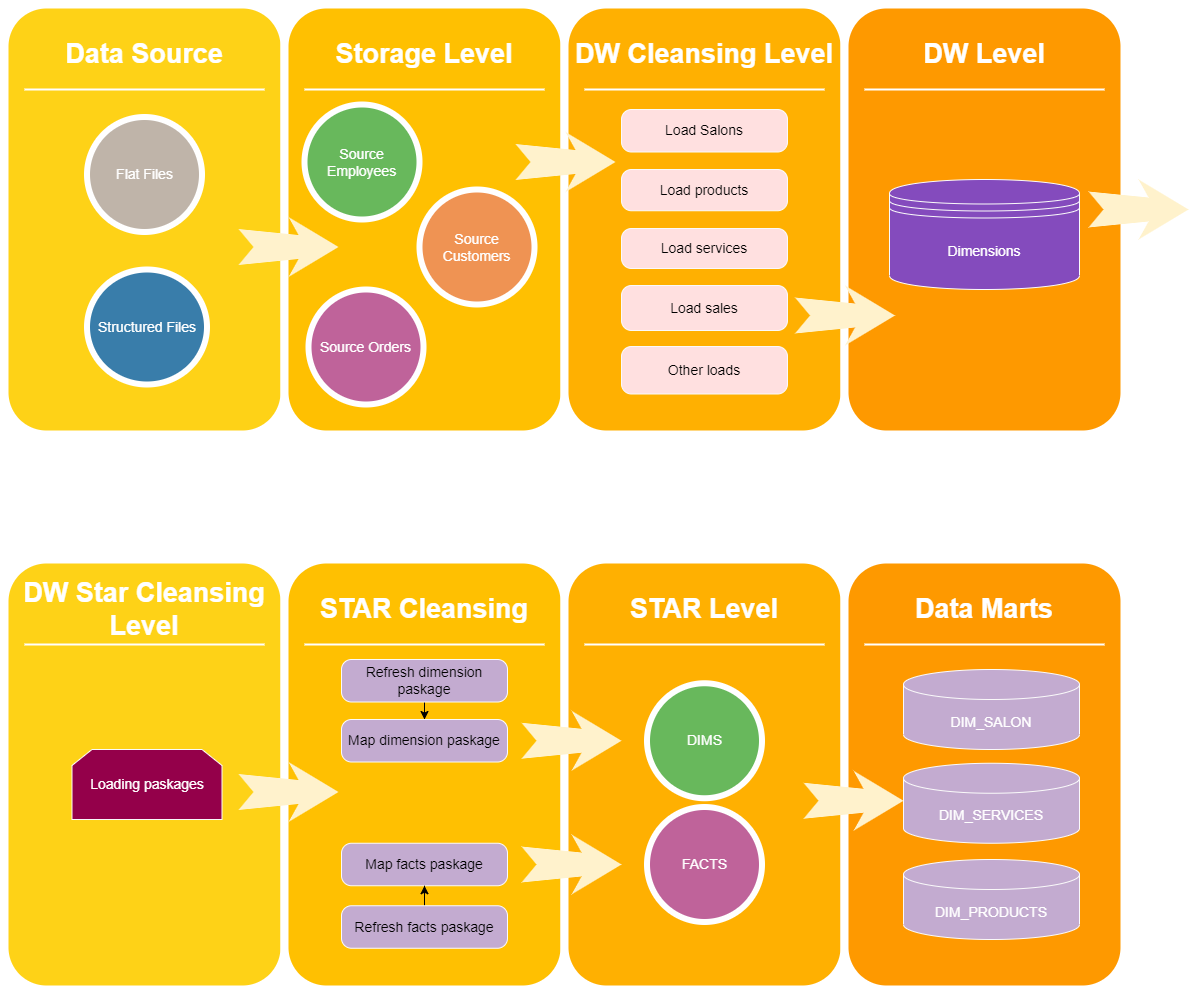

The diagram above was exported from draw.io. Its source (the exported page's mxGraphModel, read from the mxfile embedded in the PNG):
<mxGraphModel dx="1540" dy="880" grid="1" gridSize="10" guides="1" tooltips="1" connect="1" arrows="1" fold="1" page="1" pageScale="1.5" pageWidth="1169" pageHeight="826" background="none" math="0" shadow="0">
  <root>
    <mxCell id="0" />
    <mxCell id="1" parent="0" />
    <mxCell id="60da8b9f42644d3a-2" value="" style="whiteSpace=wrap;html=1;rounded=1;shadow=0;strokeWidth=8;fontSize=20;align=center;fillColor=#FED217;strokeColor=#FFFFFF;" parent="1" vertex="1">
      <mxGeometry x="316" y="405" width="280" height="430" as="geometry" />
    </mxCell>
    <mxCell id="60da8b9f42644d3a-3" value="Data Source" style="text;html=1;strokeColor=none;fillColor=none;align=center;verticalAlign=middle;whiteSpace=wrap;rounded=0;shadow=0;fontSize=27;fontColor=#FFFFFF;fontStyle=1" parent="1" vertex="1">
      <mxGeometry x="316" y="425" width="280" height="60" as="geometry" />
    </mxCell>
    <mxCell id="60da8b9f42644d3a-6" value="" style="line;strokeWidth=2;html=1;rounded=0;shadow=0;fontSize=27;align=center;fillColor=none;strokeColor=#FFFFFF;" parent="1" vertex="1">
      <mxGeometry x="336" y="485" width="240" height="10" as="geometry" />
    </mxCell>
    <mxCell id="60da8b9f42644d3a-8" value="Flat Files" style="ellipse;whiteSpace=wrap;html=1;rounded=0;shadow=0;strokeWidth=6;fontSize=14;align=center;fillColor=#BFB4A9;strokeColor=#FFFFFF;fontColor=#FFFFFF;" parent="1" vertex="1">
      <mxGeometry x="398.5" y="517.5" width="115" height="115" as="geometry" />
    </mxCell>
    <mxCell id="60da8b9f42644d3a-17" value="" style="whiteSpace=wrap;html=1;rounded=1;shadow=0;strokeWidth=8;fontSize=20;align=center;fillColor=#FFC001;strokeColor=#FFFFFF;" parent="1" vertex="1">
      <mxGeometry x="596" y="405" width="280" height="430" as="geometry" />
    </mxCell>
    <mxCell id="60da8b9f42644d3a-18" value="Storage Level" style="text;html=1;strokeColor=none;fillColor=none;align=center;verticalAlign=middle;whiteSpace=wrap;rounded=0;shadow=0;fontSize=27;fontColor=#FFFFFF;fontStyle=1" parent="1" vertex="1">
      <mxGeometry x="596" y="425" width="280" height="60" as="geometry" />
    </mxCell>
    <mxCell id="60da8b9f42644d3a-20" value="" style="line;strokeWidth=2;html=1;rounded=0;shadow=0;fontSize=27;align=center;fillColor=none;strokeColor=#FFFFFF;" parent="1" vertex="1">
      <mxGeometry x="616" y="485" width="240" height="10" as="geometry" />
    </mxCell>
    <mxCell id="60da8b9f42644d3a-22" value="Structured Files" style="ellipse;whiteSpace=wrap;html=1;rounded=0;shadow=0;strokeWidth=6;fontSize=14;align=center;fillColor=#397DAA;strokeColor=#FFFFFF;fontColor=#FFFFFF;" parent="1" vertex="1">
      <mxGeometry x="398.5" y="670" width="120" height="115" as="geometry" />
    </mxCell>
    <mxCell id="60da8b9f42644d3a-24" value="" style="whiteSpace=wrap;html=1;rounded=1;shadow=0;strokeWidth=8;fontSize=20;align=center;fillColor=#FFB001;strokeColor=#FFFFFF;" parent="1" vertex="1">
      <mxGeometry x="876" y="405" width="280" height="430" as="geometry" />
    </mxCell>
    <mxCell id="60da8b9f42644d3a-25" value="DW Cleansing Level" style="text;html=1;strokeColor=none;fillColor=none;align=center;verticalAlign=middle;whiteSpace=wrap;rounded=0;shadow=0;fontSize=27;fontColor=#FFFFFF;fontStyle=1" parent="1" vertex="1">
      <mxGeometry x="876" y="425" width="280" height="60" as="geometry" />
    </mxCell>
    <mxCell id="60da8b9f42644d3a-27" value="" style="line;strokeWidth=2;html=1;rounded=0;shadow=0;fontSize=27;align=center;fillColor=none;strokeColor=#FFFFFF;" parent="1" vertex="1">
      <mxGeometry x="896" y="485" width="240" height="10" as="geometry" />
    </mxCell>
    <mxCell id="60da8b9f42644d3a-29" value="Source Customers" style="ellipse;whiteSpace=wrap;html=1;rounded=0;shadow=0;strokeWidth=6;fontSize=14;align=center;fillColor=#EF9353;strokeColor=#FFFFFF;fontColor=#FFFFFF;" parent="1" vertex="1">
      <mxGeometry x="731" y="590" width="115" height="115" as="geometry" />
    </mxCell>
    <mxCell id="60da8b9f42644d3a-31" value="" style="whiteSpace=wrap;html=1;rounded=1;shadow=0;strokeWidth=8;fontSize=20;align=center;fillColor=#FE9900;strokeColor=#FFFFFF;" parent="1" vertex="1">
      <mxGeometry x="1156" y="405" width="280" height="430" as="geometry" />
    </mxCell>
    <mxCell id="60da8b9f42644d3a-32" value="DW Level" style="text;html=1;strokeColor=none;fillColor=none;align=center;verticalAlign=middle;whiteSpace=wrap;rounded=0;shadow=0;fontSize=27;fontColor=#FFFFFF;fontStyle=1" parent="1" vertex="1">
      <mxGeometry x="1156" y="425" width="280" height="60" as="geometry" />
    </mxCell>
    <mxCell id="60da8b9f42644d3a-34" value="" style="line;strokeWidth=2;html=1;rounded=0;shadow=0;fontSize=27;align=center;fillColor=none;strokeColor=#FFFFFF;" parent="1" vertex="1">
      <mxGeometry x="1176" y="485" width="240" height="10" as="geometry" />
    </mxCell>
    <mxCell id="60da8b9f42644d3a-36" value="Source Employees" style="ellipse;whiteSpace=wrap;html=1;rounded=0;shadow=0;strokeWidth=6;fontSize=14;align=center;fillColor=#68B85C;strokeColor=#FFFFFF;fontColor=#FFFFFF;" parent="1" vertex="1">
      <mxGeometry x="616" y="505" width="115" height="115" as="geometry" />
    </mxCell>
    <mxCell id="60da8b9f42644d3a-37" value="" style="html=1;shadow=0;dashed=0;align=center;verticalAlign=middle;shape=mxgraph.arrows2.stylisedArrow;dy=0.6;dx=40;notch=15;feather=0.4;rounded=0;strokeWidth=1;fontSize=27;strokeColor=none;fillColor=#fff2cc;" parent="1" vertex="1">
      <mxGeometry x="1400" y="580" width="100" height="60" as="geometry" />
    </mxCell>
    <mxCell id="60da8b9f42644d3a-38" value="Source Orders" style="ellipse;whiteSpace=wrap;html=1;rounded=0;shadow=0;strokeWidth=6;fontSize=14;align=center;fillColor=#BF639A;strokeColor=#FFFFFF;fontColor=#FFFFFF;" parent="1" vertex="1">
      <mxGeometry x="620" y="690" width="115" height="115" as="geometry" />
    </mxCell>
    <mxCell id="AGpkHrs1z-qP9s0WZHsf-1" value="" style="whiteSpace=wrap;html=1;rounded=1;shadow=0;strokeWidth=8;fontSize=20;align=center;fillColor=#FED217;strokeColor=#FFFFFF;" vertex="1" parent="1">
      <mxGeometry x="316" y="960" width="280" height="430" as="geometry" />
    </mxCell>
    <mxCell id="AGpkHrs1z-qP9s0WZHsf-2" value="DW Star Cleansing&lt;br&gt;Level" style="text;html=1;strokeColor=none;fillColor=none;align=center;verticalAlign=middle;whiteSpace=wrap;rounded=0;shadow=0;fontSize=27;fontColor=#FFFFFF;fontStyle=1" vertex="1" parent="1">
      <mxGeometry x="316" y="980" width="280" height="60" as="geometry" />
    </mxCell>
    <mxCell id="AGpkHrs1z-qP9s0WZHsf-4" value="" style="line;strokeWidth=2;html=1;rounded=0;shadow=0;fontSize=27;align=center;fillColor=none;strokeColor=#FFFFFF;" vertex="1" parent="1">
      <mxGeometry x="336" y="1040" width="240" height="10" as="geometry" />
    </mxCell>
    <mxCell id="AGpkHrs1z-qP9s0WZHsf-7" value="" style="whiteSpace=wrap;html=1;rounded=1;shadow=0;strokeWidth=8;fontSize=20;align=center;fillColor=#FFC001;strokeColor=#FFFFFF;" vertex="1" parent="1">
      <mxGeometry x="596" y="960" width="280" height="430" as="geometry" />
    </mxCell>
    <mxCell id="AGpkHrs1z-qP9s0WZHsf-8" value="STAR Cleansing" style="text;html=1;strokeColor=none;fillColor=none;align=center;verticalAlign=middle;whiteSpace=wrap;rounded=0;shadow=0;fontSize=27;fontColor=#FFFFFF;fontStyle=1" vertex="1" parent="1">
      <mxGeometry x="596" y="980" width="280" height="60" as="geometry" />
    </mxCell>
    <mxCell id="AGpkHrs1z-qP9s0WZHsf-10" value="" style="line;strokeWidth=2;html=1;rounded=0;shadow=0;fontSize=27;align=center;fillColor=none;strokeColor=#FFFFFF;" vertex="1" parent="1">
      <mxGeometry x="616" y="1040" width="240" height="10" as="geometry" />
    </mxCell>
    <mxCell id="AGpkHrs1z-qP9s0WZHsf-14" value="" style="whiteSpace=wrap;html=1;rounded=1;shadow=0;strokeWidth=8;fontSize=20;align=center;fillColor=#FFB001;strokeColor=#FFFFFF;" vertex="1" parent="1">
      <mxGeometry x="876" y="960" width="280" height="430" as="geometry" />
    </mxCell>
    <mxCell id="AGpkHrs1z-qP9s0WZHsf-15" value="STAR Level" style="text;html=1;strokeColor=none;fillColor=none;align=center;verticalAlign=middle;whiteSpace=wrap;rounded=0;shadow=0;fontSize=27;fontColor=#FFFFFF;fontStyle=1" vertex="1" parent="1">
      <mxGeometry x="876" y="980" width="280" height="60" as="geometry" />
    </mxCell>
    <mxCell id="AGpkHrs1z-qP9s0WZHsf-17" value="" style="line;strokeWidth=2;html=1;rounded=0;shadow=0;fontSize=27;align=center;fillColor=none;strokeColor=#FFFFFF;" vertex="1" parent="1">
      <mxGeometry x="896" y="1040" width="240" height="10" as="geometry" />
    </mxCell>
    <mxCell id="AGpkHrs1z-qP9s0WZHsf-21" value="" style="whiteSpace=wrap;html=1;rounded=1;shadow=0;strokeWidth=8;fontSize=20;align=center;fillColor=#FE9900;strokeColor=#FFFFFF;" vertex="1" parent="1">
      <mxGeometry x="1156" y="960" width="280" height="430" as="geometry" />
    </mxCell>
    <mxCell id="AGpkHrs1z-qP9s0WZHsf-22" value="Data Marts" style="text;html=1;strokeColor=none;fillColor=none;align=center;verticalAlign=middle;whiteSpace=wrap;rounded=0;shadow=0;fontSize=27;fontColor=#FFFFFF;fontStyle=1" vertex="1" parent="1">
      <mxGeometry x="1156" y="980" width="280" height="60" as="geometry" />
    </mxCell>
    <mxCell id="AGpkHrs1z-qP9s0WZHsf-24" value="" style="line;strokeWidth=2;html=1;rounded=0;shadow=0;fontSize=27;align=center;fillColor=none;strokeColor=#FFFFFF;" vertex="1" parent="1">
      <mxGeometry x="1176" y="1040" width="240" height="10" as="geometry" />
    </mxCell>
    <mxCell id="AGpkHrs1z-qP9s0WZHsf-26" value="DIMS" style="ellipse;whiteSpace=wrap;html=1;rounded=0;shadow=0;strokeWidth=6;fontSize=14;align=center;fillColor=#68B85C;strokeColor=#FFFFFF;fontColor=#FFFFFF;" vertex="1" parent="1">
      <mxGeometry x="958.5" y="1083.75" width="115" height="115" as="geometry" />
    </mxCell>
    <mxCell id="AGpkHrs1z-qP9s0WZHsf-28" value="FACTS" style="ellipse;whiteSpace=wrap;html=1;rounded=0;shadow=0;strokeWidth=6;fontSize=14;align=center;fillColor=#BF639A;strokeColor=#FFFFFF;fontColor=#FFFFFF;" vertex="1" parent="1">
      <mxGeometry x="958.5" y="1207.5" width="115" height="115" as="geometry" />
    </mxCell>
    <mxCell id="60da8b9f42644d3a-9" value="" style="html=1;shadow=0;dashed=0;align=center;verticalAlign=middle;shape=mxgraph.arrows2.stylisedArrow;dy=0.6;dx=40;notch=15;feather=0.4;rounded=0;strokeWidth=1;fontSize=27;strokeColor=none;fillColor=#fff2cc;" parent="1" vertex="1">
      <mxGeometry x="550" y="617.5" width="100" height="60" as="geometry" />
    </mxCell>
    <mxCell id="60da8b9f42644d3a-23" value="" style="html=1;shadow=0;dashed=0;align=center;verticalAlign=middle;shape=mxgraph.arrows2.stylisedArrow;dy=0.6;dx=40;notch=15;feather=0.4;rounded=0;strokeWidth=1;fontSize=27;strokeColor=none;fillColor=#fff2cc;" parent="1" vertex="1">
      <mxGeometry x="827" y="532.5" width="100" height="60" as="geometry" />
    </mxCell>
    <mxCell id="60da8b9f42644d3a-30" value="" style="html=1;shadow=0;dashed=0;align=center;verticalAlign=middle;shape=mxgraph.arrows2.stylisedArrow;dy=0.6;dx=40;notch=15;feather=0.4;rounded=0;strokeWidth=1;fontSize=27;strokeColor=none;fillColor=#fff2cc;" parent="1" vertex="1">
      <mxGeometry x="1106.5" y="686" width="100" height="60" as="geometry" />
    </mxCell>
    <mxCell id="AGpkHrs1z-qP9s0WZHsf-6" value="" style="html=1;shadow=0;dashed=0;align=center;verticalAlign=middle;shape=mxgraph.arrows2.stylisedArrow;dy=0.6;dx=40;notch=15;feather=0.4;rounded=0;strokeWidth=1;fontSize=27;strokeColor=none;fillColor=#fff2cc;" vertex="1" parent="1">
      <mxGeometry x="550" y="1162.5" width="100" height="60" as="geometry" />
    </mxCell>
    <mxCell id="AGpkHrs1z-qP9s0WZHsf-13" value="" style="html=1;shadow=0;dashed=0;align=center;verticalAlign=middle;shape=mxgraph.arrows2.stylisedArrow;dy=0.6;dx=40;notch=15;feather=0.4;rounded=0;strokeWidth=1;fontSize=27;strokeColor=none;fillColor=#fff2cc;" vertex="1" parent="1">
      <mxGeometry x="833" y="1235" width="100" height="60" as="geometry" />
    </mxCell>
    <mxCell id="AGpkHrs1z-qP9s0WZHsf-20" value="" style="html=1;shadow=0;dashed=0;align=center;verticalAlign=middle;shape=mxgraph.arrows2.stylisedArrow;dy=0.6;dx=40;notch=15;feather=0.4;rounded=0;strokeWidth=1;fontSize=27;strokeColor=none;fillColor=#fff2cc;" vertex="1" parent="1">
      <mxGeometry x="1115" y="1171.25" width="100" height="60" as="geometry" />
    </mxCell>
    <mxCell id="AGpkHrs1z-qP9s0WZHsf-29" value="&lt;font style=&quot;font-size: 14px;&quot;&gt;Load Salons&lt;/font&gt;" style="html=1;outlineConnect=0;whiteSpace=wrap;fillColor=#FFE0E0;shape=mxgraph.archimate3.application;archiType=rounded;strokeColor=#FAFAFA;" vertex="1" parent="1">
      <mxGeometry x="933" y="510" width="166" height="42.5" as="geometry" />
    </mxCell>
    <mxCell id="AGpkHrs1z-qP9s0WZHsf-30" value="&lt;font style=&quot;font-size: 14px;&quot;&gt;Load sales&lt;/font&gt;" style="html=1;outlineConnect=0;whiteSpace=wrap;fillColor=#FFE0E0;shape=mxgraph.archimate3.application;archiType=rounded;strokeColor=#FAFAFA;" vertex="1" parent="1">
      <mxGeometry x="933" y="686" width="166" height="45" as="geometry" />
    </mxCell>
    <mxCell id="AGpkHrs1z-qP9s0WZHsf-31" value="&lt;font style=&quot;font-size: 14px;&quot;&gt;Load products&lt;/font&gt;" style="html=1;outlineConnect=0;whiteSpace=wrap;fillColor=#FFE0E0;shape=mxgraph.archimate3.application;archiType=rounded;strokeColor=#FAFAFA;" vertex="1" parent="1">
      <mxGeometry x="933" y="570" width="166" height="41.25" as="geometry" />
    </mxCell>
    <mxCell id="AGpkHrs1z-qP9s0WZHsf-32" value="&lt;font style=&quot;font-size: 14px;&quot;&gt;Load services&lt;/font&gt;" style="html=1;outlineConnect=0;whiteSpace=wrap;fillColor=#FFE0E0;shape=mxgraph.archimate3.application;archiType=rounded;strokeColor=#FAFAFA;" vertex="1" parent="1">
      <mxGeometry x="933" y="629" width="166" height="40" as="geometry" />
    </mxCell>
    <mxCell id="AGpkHrs1z-qP9s0WZHsf-33" value="&lt;font style=&quot;font-size: 14px;&quot;&gt;Other loads&lt;/font&gt;" style="html=1;outlineConnect=0;whiteSpace=wrap;fillColor=#FFE0E0;shape=mxgraph.archimate3.application;archiType=rounded;strokeColor=#FAFAFA;" vertex="1" parent="1">
      <mxGeometry x="933" y="747" width="166" height="47.5" as="geometry" />
    </mxCell>
    <mxCell id="AGpkHrs1z-qP9s0WZHsf-34" value="&lt;font color=&quot;#ffffff&quot;&gt;Dimensions&lt;/font&gt;" style="shape=datastore;whiteSpace=wrap;html=1;fontSize=14;fontColor=#000000;strokeColor=#FAFAFA;fillColor=#844BBD;" vertex="1" parent="1">
      <mxGeometry x="1201" y="580" width="190" height="110" as="geometry" />
    </mxCell>
    <mxCell id="AGpkHrs1z-qP9s0WZHsf-38" value="Loading paskages" style="shape=loopLimit;whiteSpace=wrap;html=1;fontSize=14;fontColor=#FFFFFF;strokeColor=#FAFAFA;fillColor=#94004A;" vertex="1" parent="1">
      <mxGeometry x="383.5" y="1150" width="150" height="70" as="geometry" />
    </mxCell>
    <mxCell id="AGpkHrs1z-qP9s0WZHsf-43" style="edgeStyle=orthogonalEdgeStyle;rounded=0;orthogonalLoop=1;jettySize=auto;html=1;fontSize=14;fontColor=#FFFFFF;" edge="1" parent="1" source="AGpkHrs1z-qP9s0WZHsf-39" target="AGpkHrs1z-qP9s0WZHsf-40">
      <mxGeometry relative="1" as="geometry" />
    </mxCell>
    <mxCell id="AGpkHrs1z-qP9s0WZHsf-39" value="&lt;font style=&quot;font-size: 14px;&quot;&gt;Refresh dimension paskage&lt;/font&gt;" style="html=1;outlineConnect=0;whiteSpace=wrap;fillColor=#C3ABD0;shape=mxgraph.archimate3.application;archiType=rounded;strokeColor=#FAFAFA;" vertex="1" parent="1">
      <mxGeometry x="653" y="1060" width="166" height="42.5" as="geometry" />
    </mxCell>
    <mxCell id="AGpkHrs1z-qP9s0WZHsf-40" value="&lt;span style=&quot;font-size: 14px;&quot;&gt;Map dimension paskage&lt;/span&gt;" style="html=1;outlineConnect=0;whiteSpace=wrap;fillColor=#C3ABD0;shape=mxgraph.archimate3.application;archiType=rounded;strokeColor=#FAFAFA;" vertex="1" parent="1">
      <mxGeometry x="653" y="1120" width="166" height="42.5" as="geometry" />
    </mxCell>
    <mxCell id="AGpkHrs1z-qP9s0WZHsf-41" value="&lt;span style=&quot;font-size: 14px;&quot;&gt;Map facts paskage&lt;/span&gt;" style="html=1;outlineConnect=0;whiteSpace=wrap;fillColor=#C3ABD0;shape=mxgraph.archimate3.application;archiType=rounded;strokeColor=#FAFAFA;" vertex="1" parent="1">
      <mxGeometry x="653" y="1243.75" width="166" height="42.5" as="geometry" />
    </mxCell>
    <mxCell id="AGpkHrs1z-qP9s0WZHsf-45" style="edgeStyle=orthogonalEdgeStyle;rounded=0;orthogonalLoop=1;jettySize=auto;html=1;exitX=0.5;exitY=0;exitDx=0;exitDy=0;exitPerimeter=0;fontSize=14;fontColor=#FFFFFF;" edge="1" parent="1" source="AGpkHrs1z-qP9s0WZHsf-42" target="AGpkHrs1z-qP9s0WZHsf-41">
      <mxGeometry relative="1" as="geometry" />
    </mxCell>
    <mxCell id="AGpkHrs1z-qP9s0WZHsf-42" value="&lt;span style=&quot;font-size: 14px;&quot;&gt;Refresh facts paskage&lt;/span&gt;" style="html=1;outlineConnect=0;whiteSpace=wrap;fillColor=#C3ABD0;shape=mxgraph.archimate3.application;archiType=rounded;strokeColor=#FAFAFA;" vertex="1" parent="1">
      <mxGeometry x="653" y="1306.25" width="166" height="42.5" as="geometry" />
    </mxCell>
    <mxCell id="AGpkHrs1z-qP9s0WZHsf-46" value="" style="html=1;shadow=0;dashed=0;align=center;verticalAlign=middle;shape=mxgraph.arrows2.stylisedArrow;dy=0.6;dx=40;notch=15;feather=0.4;rounded=0;strokeWidth=1;fontSize=27;strokeColor=none;fillColor=#fff2cc;" vertex="1" parent="1">
      <mxGeometry x="833" y="1111.25" width="100" height="60" as="geometry" />
    </mxCell>
    <mxCell id="AGpkHrs1z-qP9s0WZHsf-47" value="DIM_SALON" style="shape=cylinder3;whiteSpace=wrap;html=1;boundedLbl=1;backgroundOutline=1;size=15;fontSize=14;fontColor=#FFFFFF;strokeColor=#FAFAFA;fillColor=#C3ABD0;" vertex="1" parent="1">
      <mxGeometry x="1215" y="1070" width="176" height="80" as="geometry" />
    </mxCell>
    <mxCell id="AGpkHrs1z-qP9s0WZHsf-48" value="DIM_SERVICES" style="shape=cylinder3;whiteSpace=wrap;html=1;boundedLbl=1;backgroundOutline=1;size=15;fontSize=14;fontColor=#FFFFFF;strokeColor=#FAFAFA;fillColor=#C3ABD0;" vertex="1" parent="1">
      <mxGeometry x="1215" y="1163.75" width="176" height="80" as="geometry" />
    </mxCell>
    <mxCell id="AGpkHrs1z-qP9s0WZHsf-49" value="DIM_PRODUCTS" style="shape=cylinder3;whiteSpace=wrap;html=1;boundedLbl=1;backgroundOutline=1;size=15;fontSize=14;fontColor=#FFFFFF;strokeColor=#FAFAFA;fillColor=#C3ABD0;" vertex="1" parent="1">
      <mxGeometry x="1215" y="1260" width="176" height="80" as="geometry" />
    </mxCell>
  </root>
</mxGraphModel>